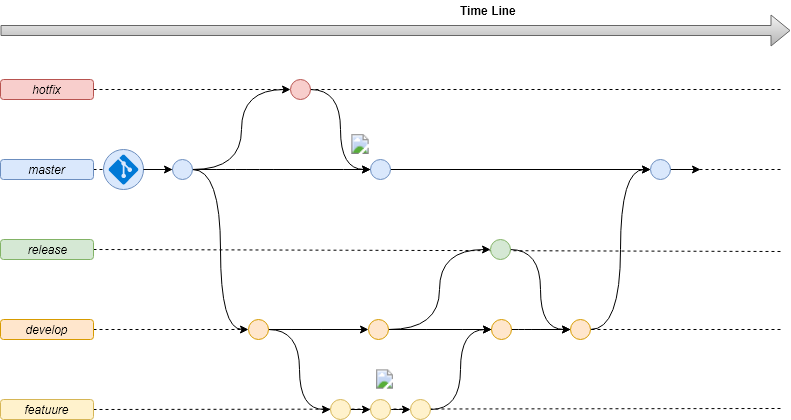

The diagram above was exported from draw.io. Its source (the exported page's mxGraphModel, read from the mxfile embedded in the PNG):
<mxGraphModel dx="840" dy="1705" grid="1" gridSize="10" guides="1" tooltips="1" connect="1" arrows="1" fold="1" page="1" pageScale="1" pageWidth="827" pageHeight="1169" math="0" shadow="0">
  <root>
    <mxCell id="0" />
    <mxCell id="1" parent="0" />
    <mxCell id="4XPv6ZGtoWSZZRw497rc-11" style="rounded=0;orthogonalLoop=1;jettySize=auto;html=1;endArrow=none;endFill=0;dashed=1;exitX=1;exitY=0.5;exitDx=0;exitDy=0;" edge="1" parent="1" source="WPUwWo5HzPdh8cVN5kZH-49">
      <mxGeometry relative="1" as="geometry">
        <mxPoint x="800" y="359" as="targetPoint" />
        <mxPoint x="123" y="359" as="sourcePoint" />
      </mxGeometry>
    </mxCell>
    <mxCell id="4XPv6ZGtoWSZZRw497rc-10" style="rounded=0;orthogonalLoop=1;jettySize=auto;html=1;endArrow=none;endFill=0;dashed=1;exitX=1;exitY=0.5;exitDx=0;exitDy=0;" edge="1" parent="1" source="WPUwWo5HzPdh8cVN5kZH-18">
      <mxGeometry relative="1" as="geometry">
        <mxPoint x="800" y="280" as="targetPoint" />
        <mxPoint x="133" y="60" as="sourcePoint" />
      </mxGeometry>
    </mxCell>
    <mxCell id="4XPv6ZGtoWSZZRw497rc-9" style="rounded=0;orthogonalLoop=1;jettySize=auto;html=1;endArrow=none;endFill=0;dashed=1;exitX=1;exitY=0.5;exitDx=0;exitDy=0;" edge="1" parent="1" source="WPUwWo5HzPdh8cVN5kZH-63">
      <mxGeometry relative="1" as="geometry">
        <mxPoint x="800" y="202" as="targetPoint" />
        <mxPoint x="113" y="201.5" as="sourcePoint" />
      </mxGeometry>
    </mxCell>
    <mxCell id="4XPv6ZGtoWSZZRw497rc-5" style="rounded=0;orthogonalLoop=1;jettySize=auto;html=1;endArrow=none;endFill=0;dashed=1;" edge="1" parent="1" source="WPUwWo5HzPdh8cVN5kZH-19">
      <mxGeometry relative="1" as="geometry">
        <mxPoint x="800" y="40" as="targetPoint" />
      </mxGeometry>
    </mxCell>
    <mxCell id="4XPv6ZGtoWSZZRw497rc-6" style="rounded=0;orthogonalLoop=1;jettySize=auto;html=1;endArrow=none;endFill=0;dashed=1;" edge="1" parent="1">
      <mxGeometry relative="1" as="geometry">
        <mxPoint x="800" y="120" as="targetPoint" />
        <mxPoint x="113" y="120" as="sourcePoint" />
      </mxGeometry>
    </mxCell>
    <mxCell id="WPUwWo5HzPdh8cVN5kZH-5" value="" style="shape=flexArrow;endArrow=classic;html=1;gradientColor=#b3b3b3;fillColor=#f5f5f5;strokeColor=#666666;" parent="1" edge="1">
      <mxGeometry y="30" width="50" height="50" relative="1" as="geometry">
        <mxPoint x="20" y="-19" as="sourcePoint" />
        <mxPoint x="810" y="-19" as="targetPoint" />
        <mxPoint as="offset" />
      </mxGeometry>
    </mxCell>
    <mxCell id="WPUwWo5HzPdh8cVN5kZH-7" value="Time Line" style="text;html=1;resizable=0;autosize=1;align=center;verticalAlign=middle;points=[];fillColor=none;strokeColor=none;rounded=0;fontStyle=1" parent="1" vertex="1">
      <mxGeometry x="472.5" y="-49" width="70" height="20" as="geometry" />
    </mxCell>
    <mxCell id="WPUwWo5HzPdh8cVN5kZH-17" value="master" style="rounded=1;whiteSpace=wrap;html=1;strokeColor=#6c8ebf;fillColor=#dae8fc;fontStyle=2" parent="1" vertex="1">
      <mxGeometry x="20" y="110" width="93" height="20" as="geometry" />
    </mxCell>
    <mxCell id="WPUwWo5HzPdh8cVN5kZH-18" value="develop" style="rounded=1;whiteSpace=wrap;html=1;strokeColor=#d79b00;fillColor=#ffe6cc;fontStyle=2" parent="1" vertex="1">
      <mxGeometry x="20" y="270" width="93" height="20" as="geometry" />
    </mxCell>
    <mxCell id="WPUwWo5HzPdh8cVN5kZH-19" value="hotfix" style="rounded=1;whiteSpace=wrap;html=1;strokeColor=#b85450;fillColor=#f8cecc;fontStyle=2" parent="1" vertex="1">
      <mxGeometry x="20" y="30" width="93" height="20" as="geometry" />
    </mxCell>
    <mxCell id="WPUwWo5HzPdh8cVN5kZH-54" style="edgeStyle=orthogonalEdgeStyle;curved=1;rounded=0;orthogonalLoop=1;jettySize=auto;html=1;entryX=0;entryY=0.5;entryDx=0;entryDy=0;" parent="1" source="WPUwWo5HzPdh8cVN5kZH-22" target="WPUwWo5HzPdh8cVN5kZH-52" edge="1">
      <mxGeometry relative="1" as="geometry" />
    </mxCell>
    <mxCell id="WPUwWo5HzPdh8cVN5kZH-22" value="" style="ellipse;whiteSpace=wrap;html=1;aspect=fixed;strokeColor=#d6b656;fillColor=#fff2cc;" parent="1" vertex="1">
      <mxGeometry x="350" y="350" width="20" height="20" as="geometry" />
    </mxCell>
    <mxCell id="WPUwWo5HzPdh8cVN5kZH-48" style="edgeStyle=orthogonalEdgeStyle;curved=1;rounded=0;orthogonalLoop=1;jettySize=auto;html=1;entryX=0;entryY=0.5;entryDx=0;entryDy=0;" parent="1" source="WPUwWo5HzPdh8cVN5kZH-24" target="WPUwWo5HzPdh8cVN5kZH-37" edge="1">
      <mxGeometry relative="1" as="geometry" />
    </mxCell>
    <mxCell id="WPUwWo5HzPdh8cVN5kZH-24" value="" style="ellipse;whiteSpace=wrap;html=1;aspect=fixed;strokeColor=#b85450;fillColor=#f8cecc;" parent="1" vertex="1">
      <mxGeometry x="310" y="30" width="20" height="20" as="geometry" />
    </mxCell>
    <mxCell id="WPUwWo5HzPdh8cVN5kZH-30" value="" style="group" parent="1" vertex="1" connectable="0">
      <mxGeometry x="123" y="100" width="40" height="40" as="geometry" />
    </mxCell>
    <mxCell id="WPUwWo5HzPdh8cVN5kZH-28" value="" style="ellipse;whiteSpace=wrap;html=1;aspect=fixed;strokeColor=#6c8ebf;fillColor=#dae8fc;" parent="WPUwWo5HzPdh8cVN5kZH-30" vertex="1">
      <mxGeometry width="40" height="40" as="geometry" />
    </mxCell>
    <mxCell id="WPUwWo5HzPdh8cVN5kZH-29" value="" style="shadow=0;dashed=0;html=1;strokeColor=none;fillColor=#0079D6;labelPosition=center;verticalLabelPosition=bottom;verticalAlign=top;align=center;shape=mxgraph.azure.git_repository;" parent="WPUwWo5HzPdh8cVN5kZH-30" vertex="1">
      <mxGeometry x="5" y="5" width="30" height="30" as="geometry" />
    </mxCell>
    <mxCell id="WPUwWo5HzPdh8cVN5kZH-36" style="edgeStyle=orthogonalEdgeStyle;rounded=0;orthogonalLoop=1;jettySize=auto;html=1;entryX=0;entryY=0.5;entryDx=0;entryDy=0;curved=1;" parent="1" source="WPUwWo5HzPdh8cVN5kZH-33" target="WPUwWo5HzPdh8cVN5kZH-35" edge="1">
      <mxGeometry relative="1" as="geometry" />
    </mxCell>
    <mxCell id="WPUwWo5HzPdh8cVN5kZH-38" style="edgeStyle=orthogonalEdgeStyle;curved=1;rounded=0;orthogonalLoop=1;jettySize=auto;html=1;entryX=0;entryY=0.5;entryDx=0;entryDy=0;" parent="1" source="WPUwWo5HzPdh8cVN5kZH-33" target="WPUwWo5HzPdh8cVN5kZH-37" edge="1">
      <mxGeometry relative="1" as="geometry" />
    </mxCell>
    <mxCell id="WPUwWo5HzPdh8cVN5kZH-47" style="edgeStyle=orthogonalEdgeStyle;curved=1;rounded=0;orthogonalLoop=1;jettySize=auto;html=1;entryX=0;entryY=0.5;entryDx=0;entryDy=0;" parent="1" source="WPUwWo5HzPdh8cVN5kZH-33" target="WPUwWo5HzPdh8cVN5kZH-24" edge="1">
      <mxGeometry relative="1" as="geometry" />
    </mxCell>
    <mxCell id="WPUwWo5HzPdh8cVN5kZH-33" value="" style="ellipse;whiteSpace=wrap;html=1;aspect=fixed;strokeColor=#6c8ebf;fillColor=#dae8fc;" parent="1" vertex="1">
      <mxGeometry x="192" y="110" width="20" height="20" as="geometry" />
    </mxCell>
    <mxCell id="WPUwWo5HzPdh8cVN5kZH-34" style="edgeStyle=none;rounded=0;orthogonalLoop=1;jettySize=auto;html=1;entryX=0;entryY=0.5;entryDx=0;entryDy=0;exitX=1;exitY=0.5;exitDx=0;exitDy=0;" parent="1" source="WPUwWo5HzPdh8cVN5kZH-28" target="WPUwWo5HzPdh8cVN5kZH-33" edge="1">
      <mxGeometry relative="1" as="geometry" />
    </mxCell>
    <mxCell id="WPUwWo5HzPdh8cVN5kZH-51" style="edgeStyle=orthogonalEdgeStyle;curved=1;rounded=0;orthogonalLoop=1;jettySize=auto;html=1;entryX=0;entryY=0.5;entryDx=0;entryDy=0;" parent="1" source="WPUwWo5HzPdh8cVN5kZH-35" target="WPUwWo5HzPdh8cVN5kZH-22" edge="1">
      <mxGeometry relative="1" as="geometry" />
    </mxCell>
    <mxCell id="WPUwWo5HzPdh8cVN5kZH-61" style="edgeStyle=orthogonalEdgeStyle;curved=1;rounded=0;orthogonalLoop=1;jettySize=auto;html=1;entryX=0;entryY=0.5;entryDx=0;entryDy=0;" parent="1" source="WPUwWo5HzPdh8cVN5kZH-35" target="WPUwWo5HzPdh8cVN5kZH-60" edge="1">
      <mxGeometry relative="1" as="geometry" />
    </mxCell>
    <mxCell id="WPUwWo5HzPdh8cVN5kZH-35" value="" style="ellipse;whiteSpace=wrap;html=1;aspect=fixed;strokeColor=#d79b00;fillColor=#ffe6cc;" parent="1" vertex="1">
      <mxGeometry x="268" y="270" width="20" height="20" as="geometry" />
    </mxCell>
    <mxCell id="4XPv6ZGtoWSZZRw497rc-2" style="edgeStyle=orthogonalEdgeStyle;rounded=0;orthogonalLoop=1;jettySize=auto;html=1;entryX=0;entryY=0.5;entryDx=0;entryDy=0;" edge="1" parent="1" source="WPUwWo5HzPdh8cVN5kZH-37" target="4XPv6ZGtoWSZZRw497rc-1">
      <mxGeometry relative="1" as="geometry" />
    </mxCell>
    <mxCell id="WPUwWo5HzPdh8cVN5kZH-37" value="" style="ellipse;whiteSpace=wrap;html=1;aspect=fixed;strokeColor=#6c8ebf;fillColor=#dae8fc;" parent="1" vertex="1">
      <mxGeometry x="390" y="110" width="20" height="20" as="geometry" />
    </mxCell>
    <mxCell id="WPUwWo5HzPdh8cVN5kZH-49" value="featuure" style="rounded=1;whiteSpace=wrap;html=1;strokeColor=#d6b656;fillColor=#fff2cc;fontStyle=2" parent="1" vertex="1">
      <mxGeometry x="20" y="350" width="93" height="20" as="geometry" />
    </mxCell>
    <mxCell id="WPUwWo5HzPdh8cVN5kZH-57" style="edgeStyle=orthogonalEdgeStyle;curved=1;rounded=0;orthogonalLoop=1;jettySize=auto;html=1;exitX=1;exitY=0.5;exitDx=0;exitDy=0;entryX=0;entryY=0.5;entryDx=0;entryDy=0;" parent="1" source="WPUwWo5HzPdh8cVN5kZH-52" target="WPUwWo5HzPdh8cVN5kZH-53" edge="1">
      <mxGeometry relative="1" as="geometry" />
    </mxCell>
    <mxCell id="WPUwWo5HzPdh8cVN5kZH-52" value="" style="ellipse;whiteSpace=wrap;html=1;aspect=fixed;strokeColor=#d6b656;fillColor=#fff2cc;" parent="1" vertex="1">
      <mxGeometry x="390" y="350" width="20" height="20" as="geometry" />
    </mxCell>
    <mxCell id="WPUwWo5HzPdh8cVN5kZH-59" style="edgeStyle=orthogonalEdgeStyle;curved=1;rounded=0;orthogonalLoop=1;jettySize=auto;html=1;exitX=1;exitY=0.5;exitDx=0;exitDy=0;entryX=0;entryY=0.5;entryDx=0;entryDy=0;" parent="1" source="WPUwWo5HzPdh8cVN5kZH-53" target="WPUwWo5HzPdh8cVN5kZH-58" edge="1">
      <mxGeometry relative="1" as="geometry" />
    </mxCell>
    <mxCell id="WPUwWo5HzPdh8cVN5kZH-53" value="" style="ellipse;whiteSpace=wrap;html=1;aspect=fixed;strokeColor=#d6b656;fillColor=#fff2cc;" parent="1" vertex="1">
      <mxGeometry x="430" y="350" width="20" height="20" as="geometry" />
    </mxCell>
    <mxCell id="WPUwWo5HzPdh8cVN5kZH-69" style="edgeStyle=orthogonalEdgeStyle;curved=1;rounded=0;orthogonalLoop=1;jettySize=auto;html=1;entryX=0;entryY=0.5;entryDx=0;entryDy=0;" parent="1" source="WPUwWo5HzPdh8cVN5kZH-58" target="WPUwWo5HzPdh8cVN5kZH-67" edge="1">
      <mxGeometry relative="1" as="geometry" />
    </mxCell>
    <mxCell id="WPUwWo5HzPdh8cVN5kZH-58" value="" style="ellipse;whiteSpace=wrap;html=1;aspect=fixed;strokeColor=#d79b00;fillColor=#ffe6cc;" parent="1" vertex="1">
      <mxGeometry x="510.5" y="270" width="20" height="20" as="geometry" />
    </mxCell>
    <mxCell id="WPUwWo5HzPdh8cVN5kZH-62" style="edgeStyle=orthogonalEdgeStyle;curved=1;rounded=0;orthogonalLoop=1;jettySize=auto;html=1;entryX=0;entryY=0.5;entryDx=0;entryDy=0;" parent="1" source="WPUwWo5HzPdh8cVN5kZH-60" target="WPUwWo5HzPdh8cVN5kZH-58" edge="1">
      <mxGeometry relative="1" as="geometry" />
    </mxCell>
    <mxCell id="WPUwWo5HzPdh8cVN5kZH-65" style="edgeStyle=orthogonalEdgeStyle;curved=1;rounded=0;orthogonalLoop=1;jettySize=auto;html=1;entryX=0;entryY=0.5;entryDx=0;entryDy=0;" parent="1" source="WPUwWo5HzPdh8cVN5kZH-60" target="WPUwWo5HzPdh8cVN5kZH-64" edge="1">
      <mxGeometry relative="1" as="geometry" />
    </mxCell>
    <mxCell id="WPUwWo5HzPdh8cVN5kZH-60" value="" style="ellipse;whiteSpace=wrap;html=1;aspect=fixed;strokeColor=#d79b00;fillColor=#ffe6cc;" parent="1" vertex="1">
      <mxGeometry x="388" y="270" width="20" height="20" as="geometry" />
    </mxCell>
    <mxCell id="WPUwWo5HzPdh8cVN5kZH-63" value="release" style="rounded=1;whiteSpace=wrap;html=1;strokeColor=#82b366;fillColor=#d5e8d4;fontStyle=2" parent="1" vertex="1">
      <mxGeometry x="20" y="190" width="93" height="20" as="geometry" />
    </mxCell>
    <mxCell id="WPUwWo5HzPdh8cVN5kZH-68" style="edgeStyle=orthogonalEdgeStyle;curved=1;rounded=0;orthogonalLoop=1;jettySize=auto;html=1;entryX=0;entryY=0.5;entryDx=0;entryDy=0;" parent="1" source="WPUwWo5HzPdh8cVN5kZH-64" target="WPUwWo5HzPdh8cVN5kZH-67" edge="1">
      <mxGeometry relative="1" as="geometry" />
    </mxCell>
    <mxCell id="WPUwWo5HzPdh8cVN5kZH-64" value="" style="ellipse;whiteSpace=wrap;html=1;aspect=fixed;strokeColor=#82b366;fillColor=#d5e8d4;" parent="1" vertex="1">
      <mxGeometry x="509.5" y="190" width="20" height="20" as="geometry" />
    </mxCell>
    <mxCell id="4XPv6ZGtoWSZZRw497rc-3" style="edgeStyle=orthogonalEdgeStyle;rounded=0;orthogonalLoop=1;jettySize=auto;html=1;curved=1;entryX=0;entryY=0.5;entryDx=0;entryDy=0;" edge="1" parent="1" source="WPUwWo5HzPdh8cVN5kZH-67" target="4XPv6ZGtoWSZZRw497rc-1">
      <mxGeometry relative="1" as="geometry">
        <mxPoint x="650" y="240" as="targetPoint" />
      </mxGeometry>
    </mxCell>
    <mxCell id="WPUwWo5HzPdh8cVN5kZH-67" value="" style="ellipse;whiteSpace=wrap;html=1;aspect=fixed;strokeColor=#d79b00;fillColor=#ffe6cc;" parent="1" vertex="1">
      <mxGeometry x="590" y="270" width="20" height="20" as="geometry" />
    </mxCell>
    <mxCell id="4XPv6ZGtoWSZZRw497rc-4" style="edgeStyle=orthogonalEdgeStyle;curved=1;rounded=0;orthogonalLoop=1;jettySize=auto;html=1;" edge="1" parent="1" source="4XPv6ZGtoWSZZRw497rc-1">
      <mxGeometry relative="1" as="geometry">
        <mxPoint x="720" y="120" as="targetPoint" />
      </mxGeometry>
    </mxCell>
    <mxCell id="4XPv6ZGtoWSZZRw497rc-1" value="" style="ellipse;whiteSpace=wrap;html=1;aspect=fixed;strokeColor=#6c8ebf;fillColor=#dae8fc;" vertex="1" parent="1">
      <mxGeometry x="670" y="110" width="20" height="20" as="geometry" />
    </mxCell>
    <mxCell id="4XPv6ZGtoWSZZRw497rc-12" value="" style="aspect=fixed;html=1;perimeter=none;align=center;shadow=0;dashed=0;image;fontSize=12;image=img/lib/mscae/PullRequest.svg;" vertex="1" parent="1">
      <mxGeometry x="396" y="320" width="17" height="20" as="geometry" />
    </mxCell>
    <mxCell id="4XPv6ZGtoWSZZRw497rc-18" value="" style="aspect=fixed;html=1;perimeter=none;align=center;shadow=0;dashed=0;image;fontSize=12;image=img/lib/mscae/Tag.svg;" vertex="1" parent="1">
      <mxGeometry x="370" y="85" width="20" height="20" as="geometry" />
    </mxCell>
  </root>
</mxGraphModel>